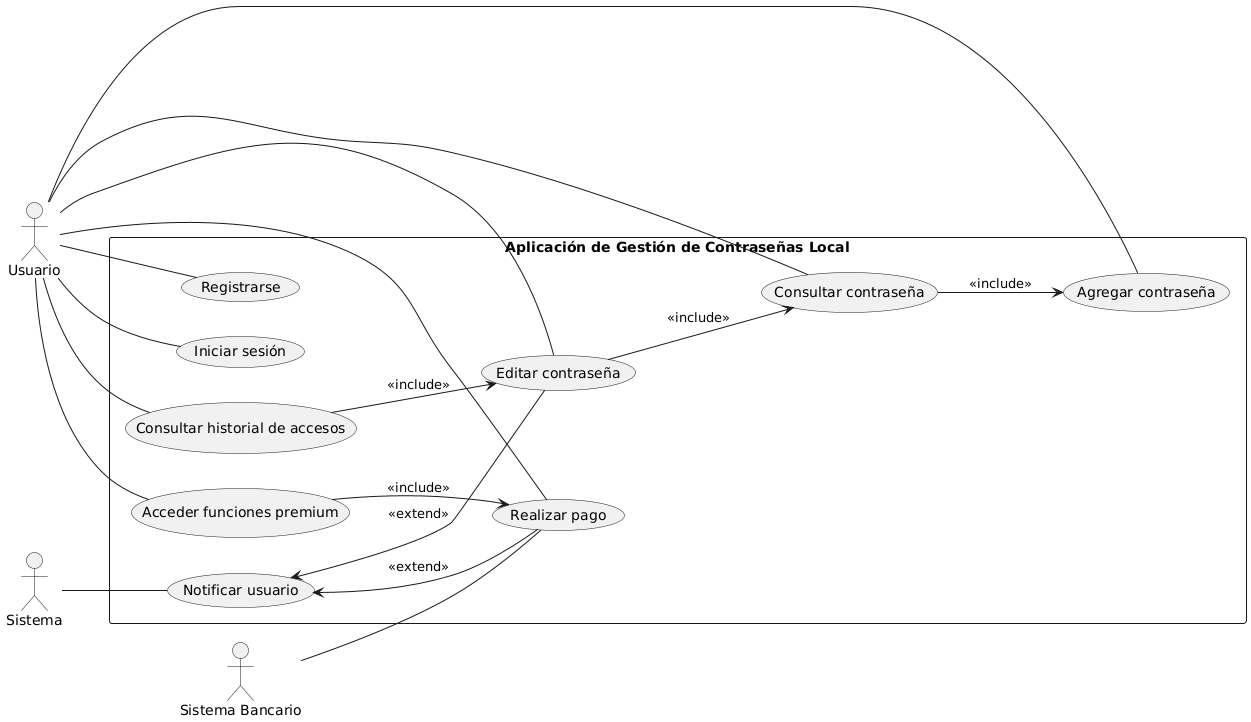

The diagram above was rendered by PlantUML. Its source (embedded in the PNG):
@startuml
left to right direction

actor "Usuario" as U
actor "Sistema" as SYS
actor "Sistema Bancario" as SB

rectangle "Aplicación de Gestión de Contraseñas Local" as AGCL {
  (Registrarse) as UC1
  (Iniciar sesión) as UC2
  (Agregar contraseña) as UC3
  (Consultar contraseña) as UC4
  (Editar contraseña) as UC5
  (Consultar historial de accesos) as UC6
  (Realizar pago) as UC7
  (Acceder funciones premium) as UC8
  (Notificar usuario) as UC9

  UC4 --> UC3 : <<include>>
  UC5 --> UC4 : <<include>>
  UC6 --> UC5 : <<include>>
  UC8 --> UC7 : <<include>>

  UC9 <-- UC7 : <<extend>>
  UC9 <-- UC5 : <<extend>>
}

U -- UC1
U -- UC2
U -- UC3
U -- UC4
U -- UC5
U -- UC6
U -- UC7
U -- UC8

SYS -- UC9
SB -- UC7
@enduml